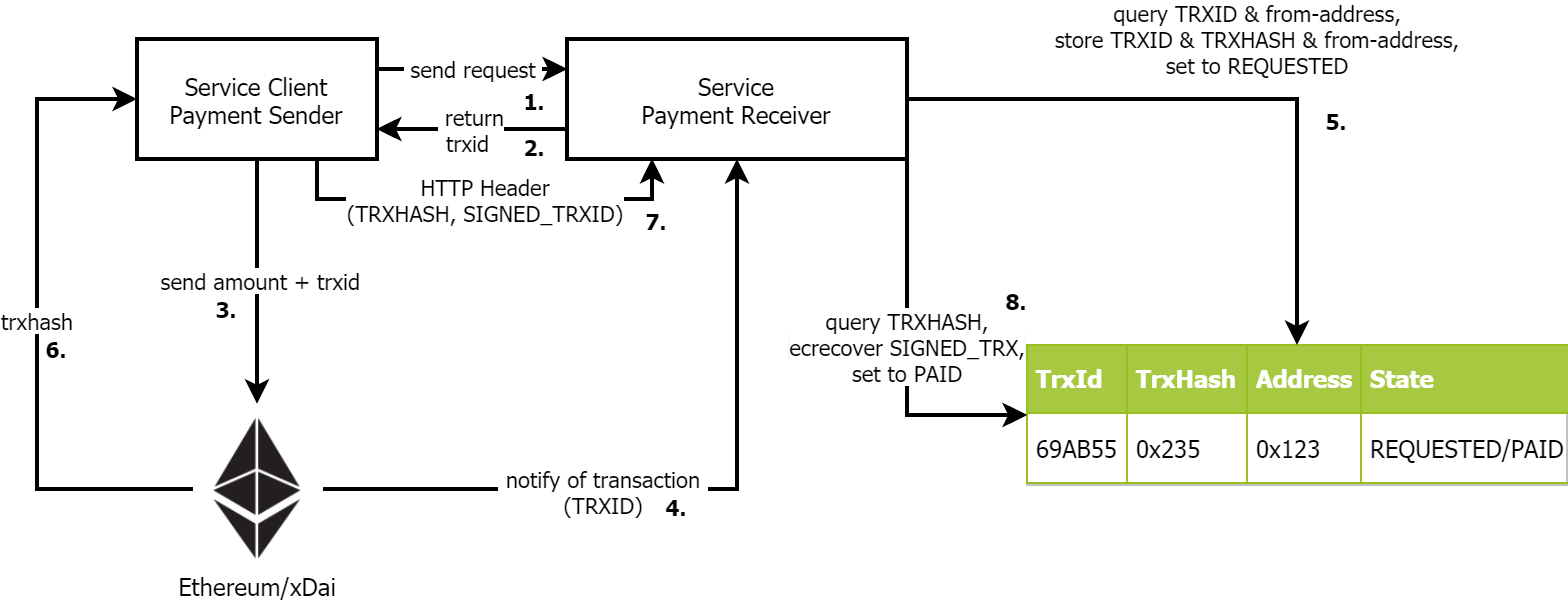

The diagram above was exported from draw.io. Its source (the exported page's mxGraphModel, read from the mxfile embedded in the PNG):
<mxGraphModel dx="1038" dy="547" grid="1" gridSize="10" guides="1" tooltips="1" connect="1" arrows="1" fold="1" page="1" pageScale="1" pageWidth="827" pageHeight="1169" math="0" shadow="0">
  <root>
    <mxCell id="0" />
    <mxCell id="1" parent="0" />
    <mxCell id="zDeT4mMv2E6wOr3Tui4R-3" value="&amp;nbsp;send request&amp;nbsp;" style="edgeStyle=orthogonalEdgeStyle;rounded=0;orthogonalLoop=1;jettySize=auto;html=1;fontFamily=Tahoma;exitX=1;exitY=0.25;exitDx=0;exitDy=0;entryX=0;entryY=0.25;entryDx=0;entryDy=0;" parent="1" source="zDeT4mMv2E6wOr3Tui4R-1" target="zDeT4mMv2E6wOr3Tui4R-2" edge="1">
      <mxGeometry relative="1" as="geometry" />
    </mxCell>
    <mxCell id="Pgv7bsVGC_1CIjoqZEr0-4" value="&amp;nbsp;send amount + trxid" style="edgeStyle=orthogonalEdgeStyle;rounded=0;orthogonalLoop=1;jettySize=auto;html=1;entryX=0.5;entryY=-0.109;entryDx=0;entryDy=0;fontFamily=Tahoma;strokeWidth=2;entryPerimeter=0;" parent="1" source="zDeT4mMv2E6wOr3Tui4R-1" target="CScLF3rbedur8Xp_uvrY-1" edge="1">
      <mxGeometry relative="1" as="geometry">
        <mxPoint x="170.5" y="210" as="targetPoint" />
      </mxGeometry>
    </mxCell>
    <mxCell id="Pgv7bsVGC_1CIjoqZEr0-5" value="&amp;nbsp;HTTP Header &lt;br&gt;(TRXHASH, SIGNED_TRXID)" style="edgeStyle=orthogonalEdgeStyle;rounded=0;orthogonalLoop=1;jettySize=auto;html=1;exitX=0.75;exitY=1;exitDx=0;exitDy=0;entryX=0.25;entryY=1;entryDx=0;entryDy=0;fontFamily=Tahoma;" parent="1" source="zDeT4mMv2E6wOr3Tui4R-1" target="zDeT4mMv2E6wOr3Tui4R-2" edge="1">
      <mxGeometry relative="1" as="geometry">
        <Array as="points">
          <mxPoint x="200" y="140" />
          <mxPoint x="368" y="140" />
        </Array>
      </mxGeometry>
    </mxCell>
    <mxCell id="zDeT4mMv2E6wOr3Tui4R-1" value="Service Client&lt;br&gt;Payment Sender" style="rounded=0;whiteSpace=wrap;html=1;fontFamily=Tahoma;strokeWidth=2;" parent="1" vertex="1">
      <mxGeometry x="110" y="60" width="120" height="60" as="geometry" />
    </mxCell>
    <mxCell id="zDeT4mMv2E6wOr3Tui4R-5" value="&amp;nbsp;&lt;span style=&quot;background-color: rgb(248 , 249 , 250)&quot;&gt;Query TRXHASH, &lt;br&gt;Ecrecover SIGNED_TRX,&lt;br&gt;set to PAID&lt;br&gt;&lt;/span&gt;" style="edgeStyle=orthogonalEdgeStyle;rounded=0;orthogonalLoop=1;jettySize=auto;html=1;fontFamily=Tahoma;entryX=0;entryY=0.5;entryDx=0;entryDy=0;exitX=1;exitY=1;exitDx=0;exitDy=0;" parent="1" source="zDeT4mMv2E6wOr3Tui4R-2" target="Pgv7bsVGC_1CIjoqZEr0-7" edge="1">
      <mxGeometry relative="1" as="geometry">
        <mxPoint x="410" y="220" as="targetPoint" />
        <Array as="points">
          <mxPoint x="495" y="248" />
        </Array>
      </mxGeometry>
    </mxCell>
    <mxCell id="Pgv7bsVGC_1CIjoqZEr0-2" value="&amp;nbsp;return&lt;br&gt;trxid&amp;nbsp;" style="edgeStyle=orthogonalEdgeStyle;rounded=0;orthogonalLoop=1;jettySize=auto;html=1;exitX=0;exitY=0.75;exitDx=0;exitDy=0;entryX=1;entryY=0.75;entryDx=0;entryDy=0;fontFamily=Tahoma;" parent="1" source="zDeT4mMv2E6wOr3Tui4R-2" target="zDeT4mMv2E6wOr3Tui4R-1" edge="1">
      <mxGeometry relative="1" as="geometry" />
    </mxCell>
    <mxCell id="zDeT4mMv2E6wOr3Tui4R-2" value="Service&lt;br&gt;Payment Receiver" style="rounded=0;whiteSpace=wrap;html=1;fontFamily=Tahoma;strokeWidth=2;" parent="1" vertex="1">
      <mxGeometry x="325" y="60" width="170" height="60" as="geometry" />
    </mxCell>
    <mxCell id="Pgv7bsVGC_1CIjoqZEr0-6" value="trxhash" style="edgeStyle=orthogonalEdgeStyle;rounded=0;orthogonalLoop=1;jettySize=auto;html=1;exitX=0;exitY=0.5;exitDx=0;exitDy=0;entryX=0;entryY=0.5;entryDx=0;entryDy=0;fontFamily=Tahoma;strokeWidth=2;" parent="1" target="zDeT4mMv2E6wOr3Tui4R-1" edge="1">
      <mxGeometry relative="1" as="geometry">
        <Array as="points">
          <mxPoint x="60" y="285" />
          <mxPoint x="60" y="90" />
        </Array>
        <mxPoint x="138" y="285" as="sourcePoint" />
      </mxGeometry>
    </mxCell>
    <mxCell id="Pgv7bsVGC_1CIjoqZEr0-13" style="edgeStyle=orthogonalEdgeStyle;rounded=0;orthogonalLoop=1;jettySize=auto;html=1;entryX=0.5;entryY=1;entryDx=0;entryDy=0;fontFamily=Tahoma;strokeWidth=2;" parent="1" target="zDeT4mMv2E6wOr3Tui4R-2" edge="1">
      <mxGeometry relative="1" as="geometry">
        <mxPoint x="203" y="285" as="sourcePoint" />
      </mxGeometry>
    </mxCell>
    <mxCell id="Pgv7bsVGC_1CIjoqZEr0-14" value="&amp;nbsp;notify of transaction&amp;nbsp;&lt;br&gt;(TRXID)" style="edgeLabel;html=1;align=center;verticalAlign=middle;resizable=0;points=[];fontFamily=Tahoma;" parent="Pgv7bsVGC_1CIjoqZEr0-13" vertex="1" connectable="0">
      <mxGeometry x="-0.2538" relative="1" as="geometry">
        <mxPoint as="offset" />
      </mxGeometry>
    </mxCell>
    <mxCell id="Pgv7bsVGC_1CIjoqZEr0-7" value="&lt;table border=&quot;1&quot; width=&quot;100%&quot; cellpadding=&quot;4&quot; style=&quot;width: 100% ; height: 100% ; border-collapse: collapse&quot;&gt;&lt;tbody&gt;&lt;tr style=&quot;background-color: #a7c942 ; color: #ffffff ; border: 1px solid #98bf21&quot;&gt;&lt;th align=&quot;left&quot;&gt;TrxId&lt;/th&gt;&lt;td&gt;&lt;b&gt;TrxHash&lt;/b&gt;&lt;/td&gt;&lt;th align=&quot;left&quot;&gt;Address&lt;/th&gt;&lt;td&gt;&lt;b&gt;State&lt;/b&gt;&lt;/td&gt;&lt;/tr&gt;&lt;tr style=&quot;border: 1px solid #98bf21&quot;&gt;&lt;td&gt;69AB55&lt;/td&gt;&lt;td&gt;0x235&lt;/td&gt;&lt;td&gt;0x123&lt;/td&gt;&lt;td&gt;REQUESTED/PAID&lt;/td&gt;&lt;/tr&gt;&lt;/tbody&gt;&lt;/table&gt;" style="text;html=1;strokeColor=#c0c0c0;fillColor=#ffffff;overflow=fill;rounded=0;fontFamily=Tahoma;" parent="1" vertex="1">
      <mxGeometry x="555" y="213" width="270" height="70" as="geometry" />
    </mxCell>
    <mxCell id="Pgv7bsVGC_1CIjoqZEr0-9" value="&lt;span style=&quot;font-size: 11px&quot;&gt;&lt;b&gt;7.&lt;/b&gt;&lt;/span&gt;" style="text;html=1;strokeColor=none;fillColor=none;align=center;verticalAlign=middle;whiteSpace=wrap;rounded=0;fontFamily=Tahoma;" parent="1" vertex="1">
      <mxGeometry x="350" y="140" width="40" height="20" as="geometry" />
    </mxCell>
    <mxCell id="Pgv7bsVGC_1CIjoqZEr0-10" value="&lt;font style=&quot;font-size: 11px&quot;&gt;&lt;b&gt;2.&lt;/b&gt;&lt;/font&gt;" style="text;html=1;strokeColor=none;fillColor=none;align=center;verticalAlign=middle;whiteSpace=wrap;rounded=0;fontFamily=Tahoma;" parent="1" vertex="1">
      <mxGeometry x="289" y="103" width="40" height="20" as="geometry" />
    </mxCell>
    <mxCell id="Pgv7bsVGC_1CIjoqZEr0-11" value="&lt;font style=&quot;font-size: 11px&quot;&gt;&lt;b&gt;3.&lt;/b&gt;&lt;/font&gt;" style="text;html=1;strokeColor=none;fillColor=none;align=center;verticalAlign=middle;whiteSpace=wrap;rounded=0;fontFamily=Tahoma;" parent="1" vertex="1">
      <mxGeometry x="135" y="184" width="40" height="20" as="geometry" />
    </mxCell>
    <mxCell id="Pgv7bsVGC_1CIjoqZEr0-12" value="&lt;font style=&quot;font-size: 11px&quot;&gt;&lt;b&gt;6.&lt;/b&gt;&lt;/font&gt;" style="text;html=1;strokeColor=none;fillColor=none;align=center;verticalAlign=middle;whiteSpace=wrap;rounded=0;fontFamily=Tahoma;" parent="1" vertex="1">
      <mxGeometry x="50" y="204" width="40" height="20" as="geometry" />
    </mxCell>
    <mxCell id="Pgv7bsVGC_1CIjoqZEr0-15" value="&lt;font style=&quot;font-size: 11px&quot;&gt;&lt;b&gt;4.&lt;/b&gt;&lt;/font&gt;" style="text;html=1;strokeColor=none;fillColor=none;align=center;verticalAlign=middle;whiteSpace=wrap;rounded=0;fontFamily=Tahoma;" parent="1" vertex="1">
      <mxGeometry x="360" y="283" width="40" height="20" as="geometry" />
    </mxCell>
    <mxCell id="Pgv7bsVGC_1CIjoqZEr0-16" value="&lt;font style=&quot;font-size: 11px&quot;&gt;&lt;b&gt;1.&lt;/b&gt;&lt;/font&gt;" style="text;html=1;strokeColor=none;fillColor=none;align=center;verticalAlign=middle;whiteSpace=wrap;rounded=0;fontFamily=Tahoma;" parent="1" vertex="1">
      <mxGeometry x="289" y="80" width="40" height="20" as="geometry" />
    </mxCell>
    <mxCell id="Pgv7bsVGC_1CIjoqZEr0-17" value="&lt;font style=&quot;font-size: 11px&quot;&gt;&lt;b&gt;5.&lt;/b&gt;&lt;/font&gt;" style="text;html=1;strokeColor=none;fillColor=none;align=center;verticalAlign=middle;whiteSpace=wrap;rounded=0;fontFamily=Tahoma;" parent="1" vertex="1">
      <mxGeometry x="690" y="90" width="40" height="20" as="geometry" />
    </mxCell>
    <mxCell id="Pgv7bsVGC_1CIjoqZEr0-18" value="&lt;font style=&quot;font-size: 11px&quot;&gt;&lt;b&gt;8.&lt;/b&gt;&lt;/font&gt;" style="text;html=1;strokeColor=none;fillColor=none;align=center;verticalAlign=middle;whiteSpace=wrap;rounded=0;fontFamily=Tahoma;" parent="1" vertex="1">
      <mxGeometry x="430" y="218" width="40" height="20" as="geometry" />
    </mxCell>
    <mxCell id="a1wfzw8Fvppl_HdGK6IK-1" value="&amp;nbsp;q&lt;span&gt;uery TRXHASH, &lt;br&gt;ecrecover SIGNED_TRX,&lt;br&gt;set to PAID&lt;br&gt;&lt;/span&gt;" style="edgeStyle=orthogonalEdgeStyle;rounded=0;orthogonalLoop=1;jettySize=auto;html=1;fontFamily=Tahoma;entryX=0;entryY=0.5;entryDx=0;entryDy=0;exitX=1;exitY=1;exitDx=0;exitDy=0;strokeWidth=2;labelBackgroundColor=#FFFFFF;" parent="1" edge="1">
      <mxGeometry relative="1" as="geometry">
        <mxPoint x="555" y="248" as="targetPoint" />
        <Array as="points">
          <mxPoint x="495" y="248" />
        </Array>
        <mxPoint x="495" y="120" as="sourcePoint" />
      </mxGeometry>
    </mxCell>
    <mxCell id="a1wfzw8Fvppl_HdGK6IK-2" value="&amp;nbsp;query TRXID &amp;amp; from-address, &lt;br&gt;&amp;nbsp;store TRXID &amp;amp; TRXHASH &amp;amp; from-address, &lt;br&gt;set to REQUESTED" style="edgeStyle=orthogonalEdgeStyle;rounded=0;orthogonalLoop=1;jettySize=auto;html=1;entryX=0.5;entryY=0;entryDx=0;entryDy=0;fontFamily=Tahoma;strokeWidth=2;" parent="1" edge="1">
      <mxGeometry x="0.1006" y="30" relative="1" as="geometry">
        <mxPoint x="495" y="90" as="sourcePoint" />
        <mxPoint x="690" y="213" as="targetPoint" />
        <mxPoint as="offset" />
      </mxGeometry>
    </mxCell>
    <mxCell id="a1wfzw8Fvppl_HdGK6IK-3" value="&amp;nbsp;send request&amp;nbsp;" style="edgeStyle=orthogonalEdgeStyle;rounded=0;orthogonalLoop=1;jettySize=auto;html=1;fontFamily=Tahoma;exitX=1;exitY=0.25;exitDx=0;exitDy=0;entryX=0;entryY=0.25;entryDx=0;entryDy=0;strokeWidth=2;" parent="1" edge="1">
      <mxGeometry relative="1" as="geometry">
        <mxPoint x="230" y="75" as="sourcePoint" />
        <mxPoint x="325" y="75" as="targetPoint" />
      </mxGeometry>
    </mxCell>
    <mxCell id="a1wfzw8Fvppl_HdGK6IK-4" value="&amp;nbsp;return&lt;br&gt;trxid&amp;nbsp;" style="edgeStyle=orthogonalEdgeStyle;rounded=0;orthogonalLoop=1;jettySize=auto;html=1;exitX=0;exitY=0.75;exitDx=0;exitDy=0;entryX=1;entryY=0.75;entryDx=0;entryDy=0;fontFamily=Tahoma;strokeWidth=2;" parent="1" edge="1">
      <mxGeometry relative="1" as="geometry">
        <mxPoint x="325" y="105" as="sourcePoint" />
        <mxPoint x="230" y="105" as="targetPoint" />
      </mxGeometry>
    </mxCell>
    <mxCell id="a1wfzw8Fvppl_HdGK6IK-5" value="&amp;nbsp;HTTP Header &lt;br&gt;(TRXHASH, SIGNED_TRXID)" style="edgeStyle=orthogonalEdgeStyle;rounded=0;orthogonalLoop=1;jettySize=auto;html=1;exitX=0.75;exitY=1;exitDx=0;exitDy=0;entryX=0.25;entryY=1;entryDx=0;entryDy=0;fontFamily=Tahoma;strokeWidth=2;" parent="1" edge="1">
      <mxGeometry relative="1" as="geometry">
        <Array as="points">
          <mxPoint x="200" y="140" />
          <mxPoint x="368" y="140" />
        </Array>
        <mxPoint x="200" y="120" as="sourcePoint" />
        <mxPoint x="367.5" y="120" as="targetPoint" />
      </mxGeometry>
    </mxCell>
    <mxCell id="CScLF3rbedur8Xp_uvrY-1" value="&lt;font&gt;Ethereum/xDai&lt;/font&gt;" style="shape=image;html=1;verticalAlign=top;verticalLabelPosition=bottom;labelBackgroundColor=#ffffff;imageAspect=0;aspect=fixed;image=https://cdn4.iconfinder.com/data/icons/cryptocoins/227/ETH-128.png;fontFamily=Tahoma;" parent="1" vertex="1">
      <mxGeometry x="135" y="250" width="70" height="70" as="geometry" />
    </mxCell>
    <mxCell id="nMEUY7hSEmHoWcb74qXg-1" value="&lt;font style=&quot;font-size: 11px&quot;&gt;&lt;b&gt;8.&lt;/b&gt;&lt;/font&gt;" style="text;html=1;strokeColor=none;fillColor=none;align=center;verticalAlign=middle;whiteSpace=wrap;rounded=0;fontFamily=Tahoma;" vertex="1" parent="1">
      <mxGeometry x="530" y="180" width="40" height="20" as="geometry" />
    </mxCell>
  </root>
</mxGraphModel>